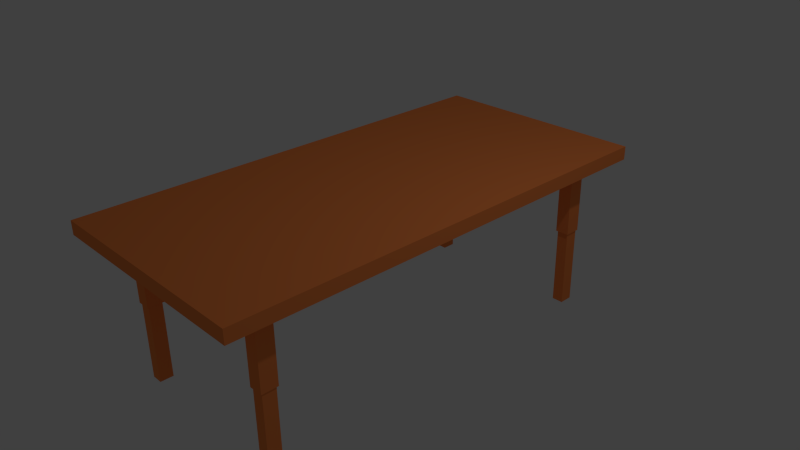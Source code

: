 # Source: BigTable.blend  (saved by Blender 2.76.0; exported with 4.5.12 LTS)
import bpy
from mathutils import Matrix  # noqa: F401  (used for matrix-valued properties, if any)

bpy.ops.wm.read_factory_settings(use_empty=True)
scene = bpy.context.scene
scene.name = 'Scene'

# ---- collections
col_collection_1 = bpy.data.collections.new('Collection 1'); scene.collection.children.link(col_collection_1)

# ---- images (referenced by path relative to the original .blend; pixels are not part of the script)
import os
ASSET_DIR = os.environ.get("B2B_ASSET_DIR", "")  # directory of the original .blend (textures are referenced by path, not embedded)
HERE = os.path.dirname(os.path.abspath(__file__))  # packed textures are extracted next to this script under _unpacked/

def load_image(name, relpath, width, height, colorspace="sRGB"):
    """Load a texture the original file referenced (path relative to the .blend, or extracted next to this script)."""
    p = next((c for c in (os.path.join(HERE, relpath), os.path.join(ASSET_DIR, relpath)) if relpath and os.path.exists(c)), "")
    if p:
        img = bpy.data.images.load(p, check_existing=True)
        img.name = name
    else:  # same state as the original file: an image datablock whose file is absent (Cycles renders it pink)
        img = bpy.data.images.new(name, width, height)
        img.source = "FILE"
        img.filepath = "//" + (relpath or name)
    img.colorspace_settings.name = colorspace
    return img
img_tabletexture_png = load_image('TableTexture.png', '_unpacked/TableTexture.b79c457f.png', 32, 32, 'sRGB')

# ---- materials (node trees are filled in below, after node groups)
mat_tablematerial = bpy.data.materials.new('TableMaterial')
mat_tablematerial.alpha_threshold = 0.0
mat_tablematerial.roughness = 0.5

# ---- material node trees
mat_tablematerial.use_nodes = True; mat_tablematerial.node_tree.nodes.clear()
_N = mat_tablematerial.node_tree.nodes; _L = mat_tablematerial.node_tree.links
n0 = _N.new('ShaderNodeOutputMaterial'); n0.name = 'Material Output'; n0.location = (300, 300)
n1 = _N.new('ShaderNodeBsdfDiffuse'); n1.name = 'Diffuse BSDF'; n1.location = (10, 300)
n2 = _N.new('ShaderNodeTexImage'); n2.name = 'Image Texture'; n2.location = (-180, 300)
n2.width = 140
n2.image = img_tabletexture_png
_L.new(n1.outputs[0], n0.inputs[0])
_L.new(n2.outputs[0], n1.inputs[0])
n0.is_active_output = True

# ---- world
world_world = bpy.data.worlds.new('World'); scene.world = world_world
world_world.color = (0.05088, 0.05088, 0.05088)
world_world.use_sun_shadow = False
world_world.sun_shadow_jitter_overblur = 0.0
world_world.cycles.sampling_method = 'MANUAL'
world_world.cycles.sample_map_resolution = 256

# ---- cameras
cam_camera = bpy.data.cameras.new('Camera')
cam_camera.clip_end = 100.0
cam_camera.lens = 35.0
cam_camera.sensor_width = 32.0
cam_camera.sensor_height = 18.0
cam_camera.ortho_scale = 7.314
cam_camera.dof.focus_distance = 0.0

# ---- lights
light_lamp = bpy.data.lights.new('Lamp', 'POINT')
light_lamp.transmission_factor = 0.0
light_lamp.cutoff_distance = 30.0
light_lamp.energy = 100.0
light_lamp.shadow_buffer_clip_start = 1.001
light_lamp.shadow_soft_size = 0.1
light_lamp.shadow_maximum_resolution = 0.006
light_lamp.use_absolute_resolution = True
light_lamp.cycles.use_multiple_importance_sampling = False

# ---- meshes
me_cube_001 = bpy.data.meshes.new('Cube.001')
me_cube_001.from_pydata([(-1.55, -3.168, 0.8483), (-1.55, -3.168, 1.034), (-1.55, 0.0, 0.8483), (-1.55, 0.0, 1.034), (0.0, -3.168, 0.8483), (0.0, -3.168, 1.034), (0.0, 0.0, 0.8483), (0.0, 0.0, 1.034), (-1.253, -2.431, 0.8483), (-1.253, -2.655, 0.8483), (-1.062, -2.431, 0.8483), (-1.062, -2.655, 0.8483), (-1.253, -2.431, -0.1416), (-1.253, -2.655, -0.1416), (-1.062, -2.431, -0.1416), (-1.062, -2.655, -0.1416), (-1.237, -2.45, -0.1416), (-1.237, -2.636, -0.1416), (-1.079, -2.45, -0.1416), (-1.079, -2.636, -0.1416), (-1.237, -2.45, -1.229), (-1.237, -2.636, -1.229), (-1.079, -2.45, -1.229), (-1.079, -2.636, -1.229), (1.55, -3.168, 0.8483), (1.55, -3.168, 1.034), (1.55, 0.0, 0.8483), (1.55, 0.0, 1.034), (1.253, -2.431, 0.8483), (1.253, -2.655, 0.8483), (1.062, -2.431, 0.8483), (1.062, -2.655, 0.8483), (1.253, -2.431, -0.1416), (1.253, -2.655, -0.1416), (1.062, -2.431, -0.1416), (1.062, -2.655, -0.1416), (1.237, -2.45, -0.1416), (1.237, -2.636, -0.1416), (1.079, -2.45, -0.1416), (1.079, -2.636, -0.1416), (1.237, -2.45, -1.229), (1.237, -2.636, -1.229), (1.079, -2.45, -1.229), (1.079, -2.636, -1.229), (-1.55, 3.168, 0.8483), (-1.55, 3.168, 1.034), (0.0, 3.168, 0.8483), (0.0, 3.168, 1.034), (-1.253, 2.431, 0.8483), (-1.253, 2.655, 0.8483), (-1.062, 2.431, 0.8483), (-1.062, 2.655, 0.8483), (-1.253, 2.431, -0.1416), (-1.253, 2.655, -0.1416), (-1.062, 2.431, -0.1416), (-1.062, 2.655, -0.1416), (-1.237, 2.45, -0.1416), (-1.237, 2.636, -0.1416), (-1.079, 2.45, -0.1416), (-1.079, 2.636, -0.1416), (-1.237, 2.45, -1.229), (-1.237, 2.636, -1.229), (-1.079, 2.45, -1.229), (-1.079, 2.636, -1.229), (1.55, 3.168, 0.8483), (1.55, 3.168, 1.034), (1.253, 2.431, 0.8483), (1.253, 2.655, 0.8483), (1.062, 2.431, 0.8483), (1.062, 2.655, 0.8483), (1.253, 2.431, -0.1416), (1.253, 2.655, -0.1416), (1.062, 2.431, -0.1416), (1.062, 2.655, -0.1416), (1.237, 2.45, -0.1416), (1.237, 2.636, -0.1416), (1.079, 2.45, -0.1416), (1.079, 2.636, -0.1416), (1.237, 2.45, -1.229), (1.237, 2.636, -1.229), (1.079, 2.45, -1.229), (1.079, 2.636, -1.229)], [], [(1, 3, 2, 0), (3, 7, 6, 2), (7, 5, 4, 6), (5, 1, 0, 4), (4, 0, 9, 11), (5, 7, 3, 1), (10, 11, 15, 14), (6, 4, 11, 10), (0, 2, 8, 9), (2, 6, 10, 8), (14, 15, 19, 18), (9, 8, 12, 13), (11, 9, 13, 15), (8, 10, 14, 12), (17, 16, 20, 21), (13, 12, 16, 17), (15, 13, 17, 19), (12, 14, 18, 16), (21, 20, 22, 23), (19, 17, 21, 23), (16, 18, 22, 20), (18, 19, 23, 22), (25, 24, 26, 27), (46, 64, 67, 69), (27, 26, 6, 7), (4, 31, 29, 24), (30, 34, 35, 31), (45, 44, 2, 3), (24, 29, 28, 26), (34, 38, 39, 35), (29, 33, 32, 28), (31, 35, 33, 29), (28, 32, 34, 30), (37, 41, 40, 36), (33, 37, 36, 32), (35, 39, 37, 33), (32, 36, 38, 34), (41, 43, 42, 40), (39, 43, 41, 37), (36, 40, 42, 38), (38, 42, 43, 39), (47, 65, 64, 46), (47, 46, 44, 45), (46, 51, 49, 44), (50, 54, 55, 51), (7, 6, 46, 47), (54, 58, 59, 55), (49, 53, 52, 48), (51, 55, 53, 49), (48, 52, 54, 50), (57, 61, 60, 56), (53, 57, 56, 52), (55, 59, 57, 53), (52, 56, 58, 54), (61, 63, 62, 60), (59, 63, 61, 57), (56, 60, 62, 58), (58, 62, 63, 59), (64, 26, 66, 67), (65, 27, 26, 64), (47, 7, 27, 65), (6, 46, 69, 68), (44, 49, 48, 2), (68, 69, 73, 72), (26, 6, 68, 66), (26, 28, 30, 6), (72, 73, 77, 76), (67, 66, 70, 71), (69, 67, 71, 73), (66, 68, 72, 70), (75, 74, 78, 79), (71, 70, 74, 75), (73, 71, 75, 77), (70, 72, 76, 74), (79, 78, 80, 81), (77, 75, 79, 81), (74, 76, 80, 78), (76, 77, 81, 80), (2, 48, 50, 6), (47, 45, 3, 7), (6, 50, 51, 46), (5, 4, 24, 25), (6, 30, 31, 4), (5, 25, 27, 7)])
_uv = me_cube_001.uv_layers.new(name='UVMap')
_uv.uv.foreach_set('vector', [0.06003, 0.9401, 0.0594, 0.9341, 0.06016, 0.9337, 0.0597, 0.94, 0.05625, 0.9414, 0.05901, 0.9414, 0.05901, 0.9418, 0.05625, 0.9418, 0.06994, 0.9412, 0.06429, 0.9412, 0.06429, 0.9409, 0.06994, 0.9409, 0.05806, 0.9414, 0.06003, 0.9401, 0.0597, 0.94, 0.05975, 0.9414, 0.05975, 0.9414, 0.0597, 0.94, 0.05974, 0.9394, 0.05979, 0.9396, 0.05806, 0.9414, 0.05625, 0.935, 0.0594, 0.9341, 0.06003, 0.9401, 0.0597, 0.9392, 0.05979, 0.9396, 0.05974, 0.9393, 0.05974, 0.9393, 0.06429, 0.9344, 0.05975, 0.9414, 0.05979, 0.9396, 0.0597, 0.9392, 0.0597, 0.94, 0.06016, 0.9337, 0.05976, 0.9391, 0.05974, 0.9394, 0.06016, 0.9337, 0.06429, 0.9344, 0.0597, 0.9392, 0.05976, 0.9391, 0.05974, 0.9393, 0.05974, 0.9393, 0.05974, 0.9393, 0.05974, 0.9393, 0.05974, 0.9394, 0.05976, 0.9391, 0.05974, 0.9393, 0.05974, 0.9393, 0.05979, 0.9396, 0.05974, 0.9394, 0.05974, 0.9393, 0.05974, 0.9393, 0.05976, 0.9391, 0.0597, 0.9392, 0.05974, 0.9393, 0.05974, 0.9393, 0.05974, 0.9393, 0.05974, 0.9393, 0.05974, 0.9393, 0.05974, 0.9393, 0.05974, 0.9393, 0.05974, 0.9393, 0.05974, 0.9393, 0.05974, 0.9393, 0.05974, 0.9393, 0.05974, 0.9393, 0.05974, 0.9393, 0.05974, 0.9393, 0.05974, 0.9393, 0.05974, 0.9393, 0.05974, 0.9393, 0.05974, 0.9393, 0.05974, 0.9393, 0.05974, 0.9393, 0.05974, 0.9393, 0.05974, 0.9393, 0.05974, 0.9393, 0.05974, 0.9393, 0.05974, 0.9393, 0.05974, 0.9393, 0.05974, 0.9393, 0.05974, 0.9393, 0.05974, 0.9393, 0.05974, 0.9393, 0.05974, 0.9393, 0.05974, 0.9393, 0.05974, 0.9393, 0.05974, 0.9393, 0.05874, 0.9312, 0.0585, 0.9311, 0.05992, 0.926, 0.06034, 0.9262, 0.07224, 0.9367, 0.07201, 0.9365, 0.07101, 0.9369, 0.07109, 0.9369, 0.06178, 0.9414, 0.06178, 0.9418, 0.05902, 0.9418, 0.05902, 0.9414, 0.05625, 0.9333, 0.05791, 0.9306, 0.05821, 0.9306, 0.0585, 0.9311, 0.05783, 0.9302, 0.05819, 0.9305, 0.05802, 0.9303, 0.05791, 0.9306, 0.06951, 0.9279, 0.06976, 0.928, 0.06834, 0.9331, 0.06791, 0.933, 0.0585, 0.9311, 0.05821, 0.9306, 0.05818, 0.9302, 0.05992, 0.926, 0.05819, 0.9305, 0.05816, 0.9305, 0.05803, 0.9303, 0.05802, 0.9303, 0.05821, 0.9306, 0.05789, 0.9304, 0.05805, 0.9306, 0.05818, 0.9302, 0.05791, 0.9306, 0.05802, 0.9303, 0.05789, 0.9304, 0.05821, 0.9306, 0.05818, 0.9302, 0.05805, 0.9306, 0.05819, 0.9305, 0.05783, 0.9302, 0.05792, 0.9304, 0.05811, 0.9304, 0.05798, 0.9304, 0.05805, 0.9306, 0.05789, 0.9304, 0.05792, 0.9304, 0.05805, 0.9306, 0.05805, 0.9306, 0.05802, 0.9303, 0.05803, 0.9303, 0.05792, 0.9304, 0.05789, 0.9304, 0.05805, 0.9306, 0.05805, 0.9306, 0.05816, 0.9305, 0.05819, 0.9305, 0.05811, 0.9304, 0.05809, 0.9305, 0.05797, 0.9305, 0.05798, 0.9304, 0.05803, 0.9303, 0.05809, 0.9305, 0.05811, 0.9304, 0.05792, 0.9304, 0.05805, 0.9306, 0.05798, 0.9304, 0.05797, 0.9305, 0.05816, 0.9305, 0.05816, 0.9305, 0.05797, 0.9305, 0.05809, 0.9305, 0.05803, 0.9303, 0.07224, 0.9381, 0.07158, 0.9361, 0.07201, 0.9365, 0.07224, 0.9367, 0.07158, 0.9254, 0.072, 0.9258, 0.06976, 0.928, 0.06951, 0.9279, 0.072, 0.9258, 0.07035, 0.9285, 0.07004, 0.9285, 0.06976, 0.928, 0.07043, 0.9289, 0.07006, 0.9286, 0.07023, 0.9288, 0.07035, 0.9285, 0.06429, 0.9416, 0.06429, 0.9412, 0.06994, 0.9412, 0.06994, 0.9416, 0.07006, 0.9286, 0.07009, 0.9286, 0.07023, 0.9288, 0.07023, 0.9288, 0.07004, 0.9285, 0.07036, 0.9287, 0.0702, 0.9285, 0.07007, 0.9289, 0.07035, 0.9285, 0.07023, 0.9288, 0.07036, 0.9287, 0.07004, 0.9285, 0.07007, 0.9289, 0.0702, 0.9285, 0.07006, 0.9286, 0.07043, 0.9289, 0.07034, 0.9287, 0.07014, 0.9287, 0.07027, 0.9287, 0.07021, 0.9285, 0.07036, 0.9287, 0.07034, 0.9287, 0.07021, 0.9285, 0.0702, 0.9285, 0.07023, 0.9288, 0.07023, 0.9288, 0.07034, 0.9287, 0.07036, 0.9287, 0.0702, 0.9285, 0.07021, 0.9285, 0.07009, 0.9286, 0.07006, 0.9286, 0.07014, 0.9287, 0.07016, 0.9286, 0.07029, 0.9286, 0.07027, 0.9287, 0.07023, 0.9288, 0.07016, 0.9286, 0.07014, 0.9287, 0.07034, 0.9287, 0.07021, 0.9285, 0.07027, 0.9287, 0.07029, 0.9286, 0.07009, 0.9286, 0.07009, 0.9286, 0.07029, 0.9286, 0.07016, 0.9286, 0.07023, 0.9288, 0.07201, 0.9365, 0.06494, 0.9371, 0.07065, 0.9369, 0.07101, 0.9369, 0.07158, 0.9361, 0.06429, 0.9377, 0.06494, 0.9371, 0.07201, 0.9365, 0.07224, 0.9381, 0.06567, 0.9409, 0.06429, 0.9377, 0.07158, 0.9361, 0.06619, 0.9337, 0.07224, 0.9367, 0.07109, 0.9369, 0.07064, 0.9371, 0.06976, 0.928, 0.07004, 0.9285, 0.07007, 0.9289, 0.06834, 0.9331, 0.07064, 0.9371, 0.07109, 0.9369, 0.07087, 0.9369, 0.07086, 0.9369, 0.06494, 0.9371, 0.06619, 0.9337, 0.07064, 0.9371, 0.07065, 0.9369, 0.05992, 0.926, 0.05818, 0.9302, 0.05783, 0.9302, 0.05625, 0.9254, 0.07086, 0.9369, 0.07087, 0.9369, 0.07087, 0.9369, 0.07086, 0.9369, 0.07101, 0.9369, 0.07065, 0.9369, 0.07086, 0.9369, 0.07087, 0.9369, 0.07109, 0.9369, 0.07101, 0.9369, 0.07087, 0.9369, 0.07087, 0.9369, 0.07065, 0.9369, 0.07064, 0.9371, 0.07086, 0.9369, 0.07086, 0.9369, 0.07087, 0.9369, 0.07086, 0.9369, 0.07086, 0.9369, 0.07086, 0.9369, 0.07087, 0.9369, 0.07086, 0.9369, 0.07086, 0.9369, 0.07087, 0.9369, 0.07087, 0.9369, 0.07087, 0.9369, 0.07087, 0.9369, 0.07087, 0.9369, 0.07086, 0.9369, 0.07086, 0.9369, 0.07086, 0.9369, 0.07086, 0.9369, 0.07086, 0.9369, 0.07086, 0.9369, 0.07086, 0.9369, 0.07086, 0.9369, 0.07087, 0.9369, 0.07087, 0.9369, 0.07086, 0.9369, 0.07086, 0.9369, 0.07086, 0.9369, 0.07086, 0.9369, 0.07086, 0.9369, 0.07086, 0.9369, 0.07086, 0.9369, 0.07087, 0.9369, 0.07086, 0.9369, 0.07086, 0.9369, 0.06834, 0.9331, 0.07007, 0.9289, 0.07043, 0.9289, 0.072, 0.9337, 0.07158, 0.9254, 0.06951, 0.9279, 0.06791, 0.933, 0.06413, 0.9298, 0.072, 0.9337, 0.07043, 0.9289, 0.07035, 0.9285, 0.072, 0.9258, 0.05668, 0.9337, 0.05625, 0.9333, 0.0585, 0.9311, 0.05874, 0.9312, 0.05625, 0.9254, 0.05783, 0.9302, 0.05791, 0.9306, 0.05625, 0.9333, 0.05668, 0.9337, 0.05874, 0.9312, 0.06034, 0.9262, 0.06412, 0.9294])
me_cube_001.materials.append(mat_tablematerial)
me_cube_001.use_remesh_preserve_volume = False
me_cube_001.use_remesh_preserve_attributes = False
me_cube_001.use_mirror_vertex_groups = False
me_cube_001.update()

# ---- objects
ob_cube = bpy.data.objects.new('Cube', me_cube_001)
ob_lamp = bpy.data.objects.new('Lamp', light_lamp)
ob_camera = bpy.data.objects.new('Camera', cam_camera)

# ---- transforms, parenting, visibility, modifiers, constraints
ob_cube.location = (0.0, 0.0, 0.0)
ob_cube.lineart.crease_threshold = 0.0
ob_lamp.location = (4.076, 1.005, 5.904)
ob_lamp.rotation_euler = (0.6503, 0.05522, 1.866)
ob_lamp.lock_rotations_4d = False
ob_lamp.empty_display_type = 'ARROWS'
ob_lamp.color = (0.0, 0.0, 0.0, 0.0)
ob_lamp.lineart.crease_threshold = 0.0
ob_camera.location = (7.481, -6.508, 5.344)
ob_camera.rotation_euler = (1.109, 0.01082, 0.8149)
ob_camera.lock_rotations_4d = False
ob_camera.empty_display_type = 'ARROWS'
ob_camera.color = (0.0, 0.0, 0.0, 0.0)
ob_camera.display_type = 'WIRE'
ob_camera.lineart.crease_threshold = 0.0

# ---- collection membership
col_collection_1.objects.link(ob_cube)
col_collection_1.objects.link(ob_lamp)
col_collection_1.objects.link(ob_camera)

# ---- scene / render settings (as saved in the file)
scene.camera = ob_camera
scene.frame_start = 1; scene.frame_end = 250; scene.frame_set(1)
scene.render.engine = 'CYCLES'
scene.render.resolution_percentage = 50
scene.render.dither_intensity = 0.0
scene.cycles.use_denoising = False
scene.cycles.samples = 10
scene.cycles.sampling_pattern = 'TABULATED_SOBOL'
scene.cycles.light_sampling_threshold = 0.0
scene.cycles.use_adaptive_sampling = False
scene.cycles.use_light_tree = False
scene.cycles.blur_glossy = 0.0
scene.cycles.pixel_filter_type = 'GAUSSIAN'
scene.cycles.sample_clamp_indirect = 0.0
scene.view_settings.view_transform = 'Standard'
bpy.context.view_layer.update()
